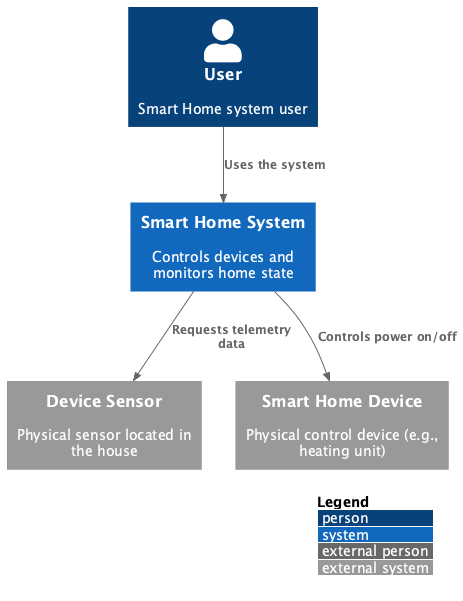

The diagram above was rendered by PlantUML. Its source (embedded in the PNG):
@startuml WarmHouseContext
!include https://raw.githubusercontent.com/plantuml-stdlib/C4-PlantUML/master/C4_Context.puml

LAYOUT_WITH_LEGEND()

Person(user, "User", "Smart Home system user")

System(system, "Smart Home System", "Controls devices and monitors home state")

System_Ext(sensor, "Device Sensor", "Physical sensor located in the house")
System_Ext(heater, "Smart Home Device", "Physical control device (e.g., heating unit)")

Rel(user, system, "Uses the system")
Rel(system, sensor, "Requests telemetry data")
Rel(system, heater, "Controls power on/off")

@enduml